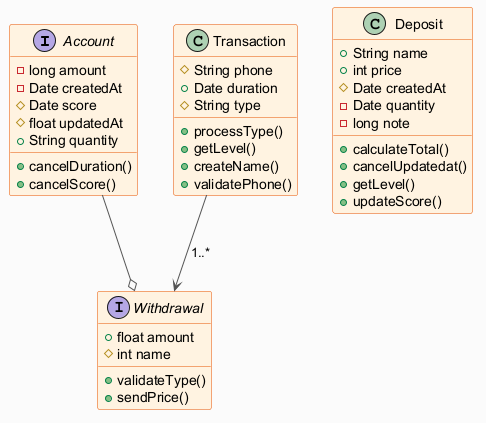

The diagram above was rendered by PlantUML. Its source (embedded in the PNG):
@startuml
skinparam backgroundColor #FAFAFA
skinparam classBackgroundColor #FFF3E0
skinparam classBorderColor #E65100
skinparam ArrowColor #555555
interface Account {
  -long amount
  -Date createdAt
  #Date score
  #float updatedAt
  +String quantity
  +cancelDuration()
  +cancelScore()
}
class Transaction {
  #String phone
  +Date duration
  #String type
  +processType()
  +getLevel()
  +createName()
  +validatePhone()
}
interface Withdrawal {
  +float amount
  #int name
  +validateType()
  +sendPrice()
}
class Deposit {
  +String name
  +int price
  #Date createdAt
  -Date quantity
  -long note
  +calculateTotal()
  +cancelUpdatedat()
  +getLevel()
  +updateScore()
}
Account --o Withdrawal
Transaction --> Withdrawal : "1..*"
@enduml